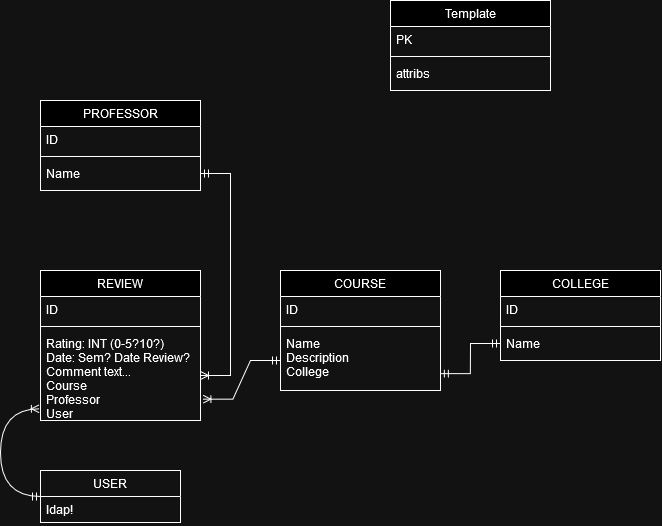

The diagram above was exported from draw.io. Its source (the exported page's mxGraphModel, read from the mxfile embedded in the PNG):
<mxGraphModel dx="808" dy="781" grid="1" gridSize="10" guides="1" tooltips="1" connect="1" arrows="1" fold="1" page="1" pageScale="1" pageWidth="827" pageHeight="1169" math="0" shadow="0">
  <root>
    <mxCell id="WIyWlLk6GJQsqaUBKTNV-0" />
    <mxCell id="WIyWlLk6GJQsqaUBKTNV-1" parent="WIyWlLk6GJQsqaUBKTNV-0" />
    <mxCell id="4cU-bt3TYiFABJNzuERl-4" value="Template" style="swimlane;fontStyle=0;align=center;verticalAlign=top;childLayout=stackLayout;horizontal=1;startSize=26;horizontalStack=0;resizeParent=1;resizeLast=0;collapsible=1;marginBottom=0;rounded=0;shadow=0;strokeWidth=1;" vertex="1" parent="WIyWlLk6GJQsqaUBKTNV-1">
      <mxGeometry x="470" y="10" width="160" height="90" as="geometry">
        <mxRectangle x="340" y="380" width="170" height="26" as="alternateBounds" />
      </mxGeometry>
    </mxCell>
    <mxCell id="4cU-bt3TYiFABJNzuERl-5" value="PK" style="text;align=left;verticalAlign=top;spacingLeft=4;spacingRight=4;overflow=hidden;rotatable=0;points=[[0,0.5],[1,0.5]];portConstraint=eastwest;" vertex="1" parent="4cU-bt3TYiFABJNzuERl-4">
      <mxGeometry y="26" width="160" height="26" as="geometry" />
    </mxCell>
    <mxCell id="4cU-bt3TYiFABJNzuERl-6" value="" style="line;html=1;strokeWidth=1;align=left;verticalAlign=middle;spacingTop=-1;spacingLeft=3;spacingRight=3;rotatable=0;labelPosition=right;points=[];portConstraint=eastwest;" vertex="1" parent="4cU-bt3TYiFABJNzuERl-4">
      <mxGeometry y="52" width="160" height="8" as="geometry" />
    </mxCell>
    <mxCell id="4cU-bt3TYiFABJNzuERl-7" value="attribs" style="text;align=left;verticalAlign=top;spacingLeft=4;spacingRight=4;overflow=hidden;rotatable=0;points=[[0,0.5],[1,0.5]];portConstraint=eastwest;" vertex="1" parent="4cU-bt3TYiFABJNzuERl-4">
      <mxGeometry y="60" width="160" height="26" as="geometry" />
    </mxCell>
    <mxCell id="4cU-bt3TYiFABJNzuERl-8" value="COLLEGE" style="swimlane;fontStyle=0;align=center;verticalAlign=top;childLayout=stackLayout;horizontal=1;startSize=26;horizontalStack=0;resizeParent=1;resizeLast=0;collapsible=1;marginBottom=0;rounded=0;shadow=0;strokeWidth=1;" vertex="1" parent="WIyWlLk6GJQsqaUBKTNV-1">
      <mxGeometry x="580" y="280" width="160" height="90" as="geometry">
        <mxRectangle x="340" y="380" width="170" height="26" as="alternateBounds" />
      </mxGeometry>
    </mxCell>
    <mxCell id="4cU-bt3TYiFABJNzuERl-9" value="ID" style="text;align=left;verticalAlign=top;spacingLeft=4;spacingRight=4;overflow=hidden;rotatable=0;points=[[0,0.5],[1,0.5]];portConstraint=eastwest;" vertex="1" parent="4cU-bt3TYiFABJNzuERl-8">
      <mxGeometry y="26" width="160" height="26" as="geometry" />
    </mxCell>
    <mxCell id="4cU-bt3TYiFABJNzuERl-10" value="" style="line;html=1;strokeWidth=1;align=left;verticalAlign=middle;spacingTop=-1;spacingLeft=3;spacingRight=3;rotatable=0;labelPosition=right;points=[];portConstraint=eastwest;" vertex="1" parent="4cU-bt3TYiFABJNzuERl-8">
      <mxGeometry y="52" width="160" height="8" as="geometry" />
    </mxCell>
    <mxCell id="4cU-bt3TYiFABJNzuERl-11" value="Name" style="text;align=left;verticalAlign=top;spacingLeft=4;spacingRight=4;overflow=hidden;rotatable=0;points=[[0,0.5],[1,0.5]];portConstraint=eastwest;" vertex="1" parent="4cU-bt3TYiFABJNzuERl-8">
      <mxGeometry y="60" width="160" height="26" as="geometry" />
    </mxCell>
    <mxCell id="4cU-bt3TYiFABJNzuERl-12" value="COURSE" style="swimlane;fontStyle=0;align=center;verticalAlign=top;childLayout=stackLayout;horizontal=1;startSize=26;horizontalStack=0;resizeParent=1;resizeLast=0;collapsible=1;marginBottom=0;rounded=0;shadow=0;strokeWidth=1;" vertex="1" parent="WIyWlLk6GJQsqaUBKTNV-1">
      <mxGeometry x="360" y="280" width="160" height="120" as="geometry">
        <mxRectangle x="340" y="380" width="170" height="26" as="alternateBounds" />
      </mxGeometry>
    </mxCell>
    <mxCell id="4cU-bt3TYiFABJNzuERl-13" value="ID" style="text;align=left;verticalAlign=top;spacingLeft=4;spacingRight=4;overflow=hidden;rotatable=0;points=[[0,0.5],[1,0.5]];portConstraint=eastwest;" vertex="1" parent="4cU-bt3TYiFABJNzuERl-12">
      <mxGeometry y="26" width="160" height="26" as="geometry" />
    </mxCell>
    <mxCell id="4cU-bt3TYiFABJNzuERl-14" value="" style="line;html=1;strokeWidth=1;align=left;verticalAlign=middle;spacingTop=-1;spacingLeft=3;spacingRight=3;rotatable=0;labelPosition=right;points=[];portConstraint=eastwest;" vertex="1" parent="4cU-bt3TYiFABJNzuERl-12">
      <mxGeometry y="52" width="160" height="8" as="geometry" />
    </mxCell>
    <mxCell id="4cU-bt3TYiFABJNzuERl-15" value="Name&#10;Description&#10;College" style="text;align=left;verticalAlign=top;spacingLeft=4;spacingRight=4;overflow=hidden;rotatable=0;points=[[0,0.5],[1,0.5]];portConstraint=eastwest;" vertex="1" parent="4cU-bt3TYiFABJNzuERl-12">
      <mxGeometry y="60" width="160" height="60" as="geometry" />
    </mxCell>
    <mxCell id="4cU-bt3TYiFABJNzuERl-16" value="PROFESSOR" style="swimlane;fontStyle=0;align=center;verticalAlign=top;childLayout=stackLayout;horizontal=1;startSize=26;horizontalStack=0;resizeParent=1;resizeLast=0;collapsible=1;marginBottom=0;rounded=0;shadow=0;strokeWidth=1;" vertex="1" parent="WIyWlLk6GJQsqaUBKTNV-1">
      <mxGeometry x="120" y="110" width="160" height="90" as="geometry">
        <mxRectangle x="340" y="380" width="170" height="26" as="alternateBounds" />
      </mxGeometry>
    </mxCell>
    <mxCell id="4cU-bt3TYiFABJNzuERl-17" value="ID" style="text;align=left;verticalAlign=top;spacingLeft=4;spacingRight=4;overflow=hidden;rotatable=0;points=[[0,0.5],[1,0.5]];portConstraint=eastwest;" vertex="1" parent="4cU-bt3TYiFABJNzuERl-16">
      <mxGeometry y="26" width="160" height="26" as="geometry" />
    </mxCell>
    <mxCell id="4cU-bt3TYiFABJNzuERl-18" value="" style="line;html=1;strokeWidth=1;align=left;verticalAlign=middle;spacingTop=-1;spacingLeft=3;spacingRight=3;rotatable=0;labelPosition=right;points=[];portConstraint=eastwest;" vertex="1" parent="4cU-bt3TYiFABJNzuERl-16">
      <mxGeometry y="52" width="160" height="8" as="geometry" />
    </mxCell>
    <mxCell id="4cU-bt3TYiFABJNzuERl-19" value="Name" style="text;align=left;verticalAlign=top;spacingLeft=4;spacingRight=4;overflow=hidden;rotatable=0;points=[[0,0.5],[1,0.5]];portConstraint=eastwest;" vertex="1" parent="4cU-bt3TYiFABJNzuERl-16">
      <mxGeometry y="60" width="160" height="26" as="geometry" />
    </mxCell>
    <mxCell id="4cU-bt3TYiFABJNzuERl-20" value="REVIEW" style="swimlane;fontStyle=0;align=center;verticalAlign=top;childLayout=stackLayout;horizontal=1;startSize=26;horizontalStack=0;resizeParent=1;resizeLast=0;collapsible=1;marginBottom=0;rounded=0;shadow=0;strokeWidth=1;" vertex="1" parent="WIyWlLk6GJQsqaUBKTNV-1">
      <mxGeometry x="120" y="280" width="160" height="150" as="geometry">
        <mxRectangle x="340" y="380" width="170" height="26" as="alternateBounds" />
      </mxGeometry>
    </mxCell>
    <mxCell id="4cU-bt3TYiFABJNzuERl-21" value="ID" style="text;align=left;verticalAlign=top;spacingLeft=4;spacingRight=4;overflow=hidden;rotatable=0;points=[[0,0.5],[1,0.5]];portConstraint=eastwest;" vertex="1" parent="4cU-bt3TYiFABJNzuERl-20">
      <mxGeometry y="26" width="160" height="26" as="geometry" />
    </mxCell>
    <mxCell id="4cU-bt3TYiFABJNzuERl-22" value="" style="line;html=1;strokeWidth=1;align=left;verticalAlign=middle;spacingTop=-1;spacingLeft=3;spacingRight=3;rotatable=0;labelPosition=right;points=[];portConstraint=eastwest;" vertex="1" parent="4cU-bt3TYiFABJNzuERl-20">
      <mxGeometry y="52" width="160" height="8" as="geometry" />
    </mxCell>
    <mxCell id="4cU-bt3TYiFABJNzuERl-23" value="Rating: INT (0-5?10?)&#10;Date: Sem? Date Review?&#10;Comment text...&#10;Course&#10;Professor&#10;User&#10;" style="text;align=left;verticalAlign=top;spacingLeft=4;spacingRight=4;overflow=hidden;rotatable=0;points=[[0,0.5],[1,0.5]];portConstraint=eastwest;" vertex="1" parent="4cU-bt3TYiFABJNzuERl-20">
      <mxGeometry y="60" width="160" height="90" as="geometry" />
    </mxCell>
    <mxCell id="4cU-bt3TYiFABJNzuERl-24" value="USER" style="swimlane;fontStyle=0;childLayout=stackLayout;horizontal=1;startSize=26;fillColor=none;horizontalStack=0;resizeParent=1;resizeParentMax=0;resizeLast=0;collapsible=1;marginBottom=0;whiteSpace=wrap;html=1;" vertex="1" parent="WIyWlLk6GJQsqaUBKTNV-1">
      <mxGeometry x="120" y="480" width="140" height="52" as="geometry" />
    </mxCell>
    <mxCell id="4cU-bt3TYiFABJNzuERl-25" value="ldap!" style="text;strokeColor=none;fillColor=none;align=left;verticalAlign=top;spacingLeft=4;spacingRight=4;overflow=hidden;rotatable=0;points=[[0,0.5],[1,0.5]];portConstraint=eastwest;whiteSpace=wrap;html=1;" vertex="1" parent="4cU-bt3TYiFABJNzuERl-24">
      <mxGeometry y="26" width="140" height="26" as="geometry" />
    </mxCell>
    <mxCell id="4cU-bt3TYiFABJNzuERl-28" value="" style="edgeStyle=entityRelationEdgeStyle;fontSize=12;html=1;endArrow=ERmandOne;startArrow=ERmandOne;rounded=0;entryX=0;entryY=0.5;entryDx=0;entryDy=0;exitX=0.999;exitY=0.719;exitDx=0;exitDy=0;exitPerimeter=0;" edge="1" parent="WIyWlLk6GJQsqaUBKTNV-1" source="4cU-bt3TYiFABJNzuERl-15" target="4cU-bt3TYiFABJNzuERl-11">
      <mxGeometry width="100" height="100" relative="1" as="geometry">
        <mxPoint x="640" y="560" as="sourcePoint" />
        <mxPoint x="740" y="460" as="targetPoint" />
      </mxGeometry>
    </mxCell>
    <mxCell id="4cU-bt3TYiFABJNzuERl-29" value="" style="edgeStyle=entityRelationEdgeStyle;fontSize=12;html=1;endArrow=ERoneToMany;startArrow=ERmandOne;rounded=0;entryDx=0;entryDy=0;entryPerimeter=0;exitX=1;exitY=0.5;exitDx=0;exitDy=0;" edge="1" parent="WIyWlLk6GJQsqaUBKTNV-1" source="4cU-bt3TYiFABJNzuERl-19" target="4cU-bt3TYiFABJNzuERl-23">
      <mxGeometry width="100" height="100" relative="1" as="geometry">
        <mxPoint x="60" y="170" as="sourcePoint" />
        <mxPoint x="50" y="410" as="targetPoint" />
        <Array as="points">
          <mxPoint x="300" y="330" />
          <mxPoint x="300" y="370" />
        </Array>
      </mxGeometry>
    </mxCell>
    <mxCell id="4cU-bt3TYiFABJNzuERl-31" value="" style="edgeStyle=entityRelationEdgeStyle;fontSize=12;html=1;endArrow=ERoneToMany;startArrow=ERmandOne;rounded=0;entryX=1.015;entryY=0.763;entryDx=0;entryDy=0;entryPerimeter=0;exitX=0;exitY=0.5;exitDx=0;exitDy=0;" edge="1" parent="WIyWlLk6GJQsqaUBKTNV-1" source="4cU-bt3TYiFABJNzuERl-15" target="4cU-bt3TYiFABJNzuERl-23">
      <mxGeometry width="100" height="100" relative="1" as="geometry">
        <mxPoint x="270" y="510" as="sourcePoint" />
        <mxPoint x="370" y="410" as="targetPoint" />
      </mxGeometry>
    </mxCell>
    <mxCell id="4cU-bt3TYiFABJNzuERl-32" value="" style="edgeStyle=orthogonalEdgeStyle;fontSize=12;html=1;endArrow=ERoneToMany;startArrow=ERmandOne;rounded=0;entryDx=0;entryDy=0;exitX=0;exitY=0.5;exitDx=0;exitDy=0;entryX=-0.007;entryY=0.87;entryPerimeter=0;curved=1;" edge="1" parent="WIyWlLk6GJQsqaUBKTNV-1" source="4cU-bt3TYiFABJNzuERl-24" target="4cU-bt3TYiFABJNzuERl-23">
      <mxGeometry width="100" height="100" relative="1" as="geometry">
        <mxPoint x="-111.11999999999989" y="484.3000000000002" as="sourcePoint" />
        <mxPoint x="-111.11999999999989" y="282.3000000000002" as="targetPoint" />
        <Array as="points">
          <mxPoint x="80" y="506" />
          <mxPoint x="80" y="418" />
        </Array>
      </mxGeometry>
    </mxCell>
  </root>
</mxGraphModel>